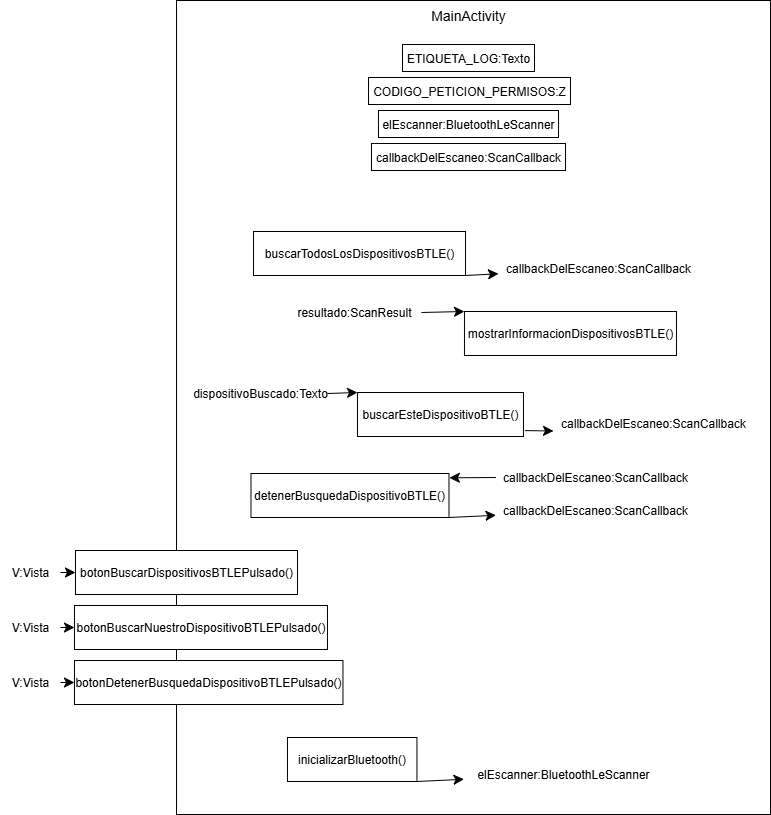

The diagram above was exported from draw.io. Its source (the exported page's mxGraphModel, read from the mxfile embedded in the PNG):
<mxGraphModel dx="1016" dy="1232" grid="1" gridSize="11" guides="1" tooltips="1" connect="1" arrows="1" fold="1" page="1" pageScale="1" pageWidth="827" pageHeight="1169" math="0" shadow="0">
  <root>
    <mxCell id="0" />
    <mxCell id="1" parent="0" />
    <mxCell id="Zfkre3krSuGJfaxZu6Ra-1" value="" style="rounded=0;whiteSpace=wrap;html=1;" vertex="1" parent="1">
      <mxGeometry x="176" y="44" width="594" height="814" as="geometry" />
    </mxCell>
    <mxCell id="zaawSgy9boadoF0XIy_x-1" value="&lt;font style=&quot;font-size: 14px;&quot;&gt;MainActivity&lt;/font&gt;" style="text;html=1;align=center;verticalAlign=middle;whiteSpace=wrap;rounded=0;" vertex="1" parent="1">
      <mxGeometry x="438" y="44" width="60" height="30" as="geometry" />
    </mxCell>
    <mxCell id="T4aYNzd5T0QcbzzbtnMx-3" value="ETIQUETA_LOG:Texto" style="rounded=0;whiteSpace=wrap;html=1;" vertex="1" parent="1">
      <mxGeometry x="402" y="88" width="132" height="27" as="geometry" />
    </mxCell>
    <mxCell id="T4aYNzd5T0QcbzzbtnMx-4" value="CODIGO_PETICION_PERMISOS:Z" style="rounded=0;whiteSpace=wrap;html=1;" vertex="1" parent="1">
      <mxGeometry x="368" y="121" width="202" height="27" as="geometry" />
    </mxCell>
    <mxCell id="T4aYNzd5T0QcbzzbtnMx-5" value="elEscanner:BluetoothLeScanner" style="rounded=0;whiteSpace=wrap;html=1;" vertex="1" parent="1">
      <mxGeometry x="377.97" y="154" width="180.06" height="27" as="geometry" />
    </mxCell>
    <mxCell id="T4aYNzd5T0QcbzzbtnMx-6" value="callbackDelEscaneo:ScanCallback" style="rounded=0;whiteSpace=wrap;html=1;" vertex="1" parent="1">
      <mxGeometry x="370.98" y="187" width="194.03" height="27" as="geometry" />
    </mxCell>
    <mxCell id="T4aYNzd5T0QcbzzbtnMx-7" value="buscarTodosLosDispositivosBTLE()" style="rounded=0;whiteSpace=wrap;html=1;" vertex="1" parent="1">
      <mxGeometry x="253" y="275" width="212" height="44" as="geometry" />
    </mxCell>
    <mxCell id="T4aYNzd5T0QcbzzbtnMx-8" value="callbackDelEscaneo:ScanCallback" style="text;html=1;align=center;verticalAlign=middle;whiteSpace=wrap;rounded=0;" vertex="1" parent="1">
      <mxGeometry x="498" y="297" width="200.03" height="30" as="geometry" />
    </mxCell>
    <mxCell id="T4aYNzd5T0QcbzzbtnMx-9" value="" style="endArrow=classic;html=1;rounded=0;fontSize=12;startSize=8;endSize=8;curved=1;exitX=1;exitY=1;exitDx=0;exitDy=0;" edge="1" parent="1" source="T4aYNzd5T0QcbzzbtnMx-7" target="T4aYNzd5T0QcbzzbtnMx-8">
      <mxGeometry width="50" height="50" relative="1" as="geometry">
        <mxPoint x="451" y="303" as="sourcePoint" />
        <mxPoint x="473" y="319" as="targetPoint" />
      </mxGeometry>
    </mxCell>
    <mxCell id="T4aYNzd5T0QcbzzbtnMx-10" value="mostrarInformacionDispositivosBTLE()" style="rounded=0;whiteSpace=wrap;html=1;" vertex="1" parent="1">
      <mxGeometry x="463.97" y="355" width="212" height="44" as="geometry" />
    </mxCell>
    <mxCell id="T4aYNzd5T0QcbzzbtnMx-12" value="resultado:ScanResult" style="text;html=1;align=center;verticalAlign=middle;whiteSpace=wrap;rounded=0;" vertex="1" parent="1">
      <mxGeometry x="286.97" y="341" width="134" height="30" as="geometry" />
    </mxCell>
    <mxCell id="T4aYNzd5T0QcbzzbtnMx-14" value="" style="endArrow=classic;html=1;rounded=0;fontSize=12;startSize=8;endSize=8;curved=1;exitX=1;exitY=0.5;exitDx=0;exitDy=0;entryX=0;entryY=0;entryDx=0;entryDy=0;" edge="1" parent="1" source="T4aYNzd5T0QcbzzbtnMx-12" target="T4aYNzd5T0QcbzzbtnMx-10">
      <mxGeometry width="50" height="50" relative="1" as="geometry">
        <mxPoint x="423.97" y="449" as="sourcePoint" />
        <mxPoint x="473.97" y="399" as="targetPoint" />
      </mxGeometry>
    </mxCell>
    <mxCell id="T4aYNzd5T0QcbzzbtnMx-16" value="buscarEsteDispositivoBTLE()" style="rounded=0;whiteSpace=wrap;html=1;" vertex="1" parent="1">
      <mxGeometry x="356.97" y="436" width="166" height="44" as="geometry" />
    </mxCell>
    <mxCell id="T4aYNzd5T0QcbzzbtnMx-17" value="dispositivoBuscado:Texto" style="text;html=1;align=center;verticalAlign=middle;whiteSpace=wrap;rounded=0;" vertex="1" parent="1">
      <mxGeometry x="192.97" y="422" width="134" height="30" as="geometry" />
    </mxCell>
    <mxCell id="T4aYNzd5T0QcbzzbtnMx-18" value="" style="endArrow=classic;html=1;rounded=0;fontSize=12;startSize=8;endSize=8;curved=1;exitX=1;exitY=0.5;exitDx=0;exitDy=0;entryX=0;entryY=0;entryDx=0;entryDy=0;" edge="1" parent="1" source="T4aYNzd5T0QcbzzbtnMx-17" target="T4aYNzd5T0QcbzzbtnMx-16">
      <mxGeometry width="50" height="50" relative="1" as="geometry">
        <mxPoint x="329.97" y="530" as="sourcePoint" />
        <mxPoint x="379.97" y="480" as="targetPoint" />
      </mxGeometry>
    </mxCell>
    <mxCell id="T4aYNzd5T0QcbzzbtnMx-19" value="callbackDelEscaneo:ScanCallback" style="text;html=1;align=center;verticalAlign=middle;whiteSpace=wrap;rounded=0;" vertex="1" parent="1">
      <mxGeometry x="553" y="452" width="200.03" height="30" as="geometry" />
    </mxCell>
    <mxCell id="T4aYNzd5T0QcbzzbtnMx-20" value="" style="endArrow=classic;html=1;rounded=0;fontSize=12;startSize=8;endSize=8;curved=1;exitX=1.009;exitY=0.866;exitDx=0;exitDy=0;exitPerimeter=0;entryX=0;entryY=0.75;entryDx=0;entryDy=0;" edge="1" parent="1" target="T4aYNzd5T0QcbzzbtnMx-19" source="T4aYNzd5T0QcbzzbtnMx-16">
      <mxGeometry width="50" height="50" relative="1" as="geometry">
        <mxPoint x="522.97" y="474" as="sourcePoint" />
        <mxPoint x="530.97" y="474" as="targetPoint" />
      </mxGeometry>
    </mxCell>
    <mxCell id="T4aYNzd5T0QcbzzbtnMx-21" value="detenerBusquedaDispositivoBTLE()" style="rounded=0;whiteSpace=wrap;html=1;" vertex="1" parent="1">
      <mxGeometry x="250.48" y="517" width="198" height="44" as="geometry" />
    </mxCell>
    <mxCell id="T4aYNzd5T0QcbzzbtnMx-22" value="callbackDelEscaneo:ScanCallback" style="text;html=1;align=center;verticalAlign=middle;whiteSpace=wrap;rounded=0;" vertex="1" parent="1">
      <mxGeometry x="495.48" y="506" width="200.03" height="30" as="geometry" />
    </mxCell>
    <mxCell id="T4aYNzd5T0QcbzzbtnMx-23" value="callbackDelEscaneo:ScanCallback" style="text;html=1;align=center;verticalAlign=middle;whiteSpace=wrap;rounded=0;" vertex="1" parent="1">
      <mxGeometry x="495.48" y="539" width="200.03" height="30" as="geometry" />
    </mxCell>
    <mxCell id="T4aYNzd5T0QcbzzbtnMx-24" value="" style="endArrow=classic;html=1;rounded=0;fontSize=12;startSize=8;endSize=8;curved=1;exitX=0;exitY=0.5;exitDx=0;exitDy=0;entryX=1.002;entryY=0.098;entryDx=0;entryDy=0;entryPerimeter=0;" edge="1" parent="1" source="T4aYNzd5T0QcbzzbtnMx-22" target="T4aYNzd5T0QcbzzbtnMx-21">
      <mxGeometry width="50" height="50" relative="1" as="geometry">
        <mxPoint x="459.48" y="490" as="sourcePoint" />
        <mxPoint x="509.48" y="440" as="targetPoint" />
      </mxGeometry>
    </mxCell>
    <mxCell id="T4aYNzd5T0QcbzzbtnMx-25" value="" style="endArrow=classic;html=1;rounded=0;fontSize=12;startSize=8;endSize=8;curved=1;exitX=1;exitY=1;exitDx=0;exitDy=0;" edge="1" parent="1" source="T4aYNzd5T0QcbzzbtnMx-21" target="T4aYNzd5T0QcbzzbtnMx-23">
      <mxGeometry width="50" height="50" relative="1" as="geometry">
        <mxPoint x="470.48" y="523" as="sourcePoint" />
        <mxPoint x="520.48" y="473" as="targetPoint" />
      </mxGeometry>
    </mxCell>
    <mxCell id="T4aYNzd5T0QcbzzbtnMx-26" value="inicializarBluetooth()" style="rounded=0;whiteSpace=wrap;html=1;" vertex="1" parent="1">
      <mxGeometry x="286.97" y="781" width="129.48" height="44" as="geometry" />
    </mxCell>
    <mxCell id="T4aYNzd5T0QcbzzbtnMx-28" value="elEscanner:BluetoothLeScanner" style="text;html=1;align=center;verticalAlign=middle;whiteSpace=wrap;rounded=0;" vertex="1" parent="1">
      <mxGeometry x="463.45000000000005" y="803" width="200.03" height="30" as="geometry" />
    </mxCell>
    <mxCell id="T4aYNzd5T0QcbzzbtnMx-30" value="" style="endArrow=classic;html=1;rounded=0;fontSize=12;startSize=8;endSize=8;curved=1;exitX=1;exitY=1;exitDx=0;exitDy=0;" edge="1" parent="1" source="T4aYNzd5T0QcbzzbtnMx-26" target="T4aYNzd5T0QcbzzbtnMx-28">
      <mxGeometry width="50" height="50" relative="1" as="geometry">
        <mxPoint x="438.45000000000005" y="787" as="sourcePoint" />
        <mxPoint x="488.45000000000005" y="737" as="targetPoint" />
      </mxGeometry>
    </mxCell>
    <mxCell id="T4aYNzd5T0QcbzzbtnMx-31" value="botonBuscarDispositivosBTLEPulsado()" style="rounded=0;whiteSpace=wrap;html=1;" vertex="1" parent="1">
      <mxGeometry x="74.97" y="594" width="222.03" height="44" as="geometry" />
    </mxCell>
    <mxCell id="T4aYNzd5T0QcbzzbtnMx-32" value="botonBuscarNuestroDispositivoBTLEPulsado()" style="rounded=0;whiteSpace=wrap;html=1;" vertex="1" parent="1">
      <mxGeometry x="73.97" y="649" width="253" height="44" as="geometry" />
    </mxCell>
    <mxCell id="T4aYNzd5T0QcbzzbtnMx-33" value="botonDetenerBusquedaDispositivoBTLEPulsado()" style="rounded=0;whiteSpace=wrap;html=1;" vertex="1" parent="1">
      <mxGeometry x="73.97" y="704" width="268.49" height="44" as="geometry" />
    </mxCell>
    <mxCell id="T4aYNzd5T0QcbzzbtnMx-34" value="V:Vista" style="text;html=1;align=center;verticalAlign=middle;whiteSpace=wrap;rounded=0;" vertex="1" parent="1">
      <mxGeometry y="601" width="60" height="30" as="geometry" />
    </mxCell>
    <mxCell id="T4aYNzd5T0QcbzzbtnMx-35" value="V:Vista" style="text;html=1;align=center;verticalAlign=middle;whiteSpace=wrap;rounded=0;" vertex="1" parent="1">
      <mxGeometry y="656" width="60" height="30" as="geometry" />
    </mxCell>
    <mxCell id="T4aYNzd5T0QcbzzbtnMx-36" value="V:Vista" style="text;html=1;align=center;verticalAlign=middle;whiteSpace=wrap;rounded=0;" vertex="1" parent="1">
      <mxGeometry y="711" width="60" height="30" as="geometry" />
    </mxCell>
    <mxCell id="T4aYNzd5T0QcbzzbtnMx-37" value="" style="endArrow=classic;html=1;rounded=0;fontSize=12;startSize=8;endSize=8;curved=1;entryX=0;entryY=0.5;entryDx=0;entryDy=0;" edge="1" parent="1" source="T4aYNzd5T0QcbzzbtnMx-34" target="T4aYNzd5T0QcbzzbtnMx-31">
      <mxGeometry width="50" height="50" relative="1" as="geometry">
        <mxPoint x="66" y="589" as="sourcePoint" />
        <mxPoint x="116" y="539" as="targetPoint" />
      </mxGeometry>
    </mxCell>
    <mxCell id="T4aYNzd5T0QcbzzbtnMx-38" value="" style="endArrow=classic;html=1;rounded=0;fontSize=12;startSize=8;endSize=8;curved=1;exitX=1;exitY=0.5;exitDx=0;exitDy=0;entryX=0;entryY=0.5;entryDx=0;entryDy=0;" edge="1" parent="1" source="T4aYNzd5T0QcbzzbtnMx-35" target="T4aYNzd5T0QcbzzbtnMx-32">
      <mxGeometry width="50" height="50" relative="1" as="geometry">
        <mxPoint x="165" y="655" as="sourcePoint" />
        <mxPoint x="215" y="605" as="targetPoint" />
      </mxGeometry>
    </mxCell>
    <mxCell id="T4aYNzd5T0QcbzzbtnMx-39" value="" style="endArrow=classic;html=1;rounded=0;fontSize=12;startSize=8;endSize=8;curved=1;exitX=1;exitY=0.5;exitDx=0;exitDy=0;entryX=0;entryY=0.5;entryDx=0;entryDy=0;" edge="1" parent="1" source="T4aYNzd5T0QcbzzbtnMx-36" target="T4aYNzd5T0QcbzzbtnMx-33">
      <mxGeometry width="50" height="50" relative="1" as="geometry">
        <mxPoint x="165" y="655" as="sourcePoint" />
        <mxPoint x="215" y="605" as="targetPoint" />
      </mxGeometry>
    </mxCell>
  </root>
</mxGraphModel>